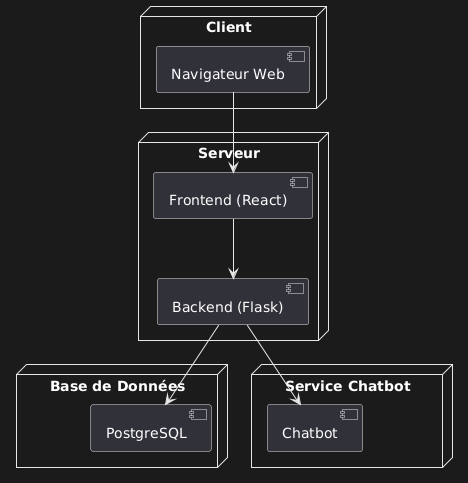

The diagram above was rendered by PlantUML. Its source (embedded in the PNG):
@startuml
node "Client" {
  [Navigateur Web]
}

node "Serveur" {
  [Backend (Flask)]
  [Frontend (React)]
}

node "Base de Données" {
  [PostgreSQL]
}

node "Service Chatbot" {
  [Chatbot]
}

[Navigateur Web] --> [Frontend (React)]
[Frontend (React)] --> [Backend (Flask)]
[Backend (Flask)] --> [PostgreSQL]
[Backend (Flask)] --> [Chatbot]
@enduml